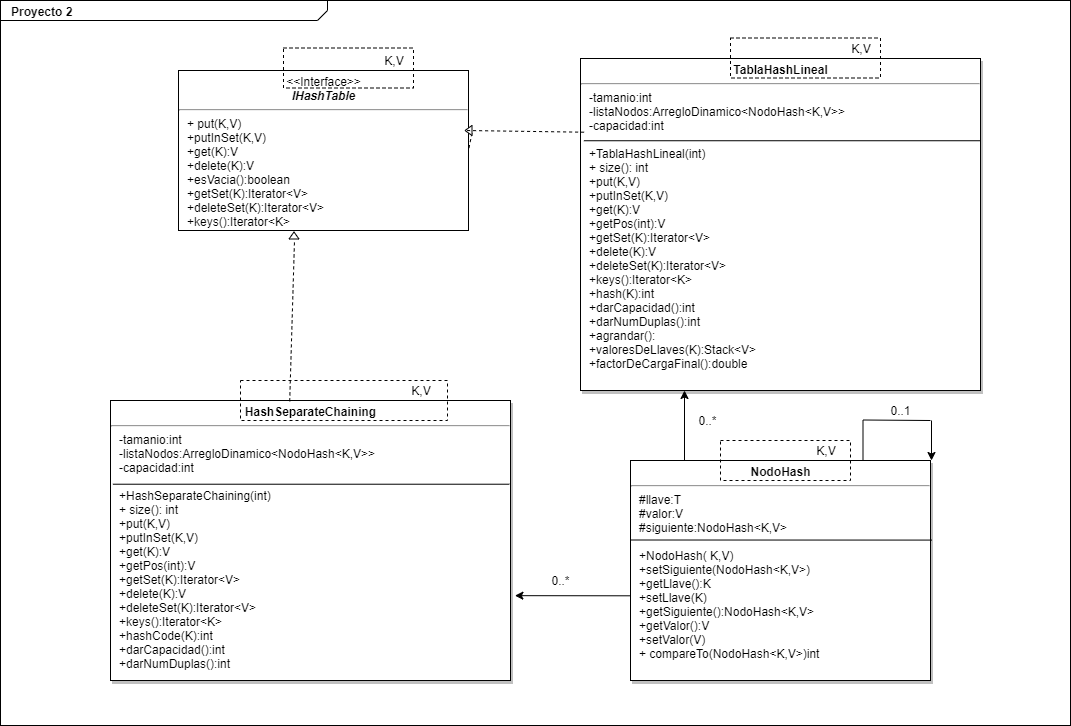

The diagram above was exported from draw.io. Its source (the exported page's mxGraphModel, read from the mxfile embedded in the PNG):
<mxGraphModel dx="870" dy="627" grid="1" gridSize="10" guides="1" tooltips="1" connect="1" arrows="1" fold="1" page="1" pageScale="1" pageWidth="827" pageHeight="1169" math="0" shadow="0">
  <root>
    <mxCell id="0" />
    <mxCell id="1" parent="0" />
    <mxCell id="vUpzBWksm8CQJCDjTOjk-1" value="&lt;p style=&quot;margin: 0px ; margin-top: 4px ; margin-left: 10px ; text-align: left&quot;&gt;&lt;b&gt;Proyecto 2&lt;/b&gt;&lt;/p&gt;" style="html=1;strokeWidth=1;shape=mxgraph.sysml.package;html=1;overflow=fill;whiteSpace=wrap;fillColor=none;gradientColor=none;fontSize=12;align=center;labelX=327.64;" parent="1" vertex="1">
      <mxGeometry x="140" y="110" width="1070" height="725" as="geometry" />
    </mxCell>
    <mxCell id="vUpzBWksm8CQJCDjTOjk-2" value="&lt;p style=&quot;margin: 0px ; margin-top: 4px ; text-align: center&quot;&gt;&amp;lt;&amp;lt;Interface&amp;gt;&amp;gt;&lt;br&gt;&lt;b&gt;&lt;i&gt;IHashTable&lt;/i&gt;&lt;/b&gt;&lt;/p&gt;&lt;hr&gt;&lt;p style=&quot;margin: 0px ; margin-left: 8px ; text-align: left&quot;&gt;+ put(K,V)&lt;/p&gt;&lt;p style=&quot;margin: 0px ; margin-left: 8px ; text-align: left&quot;&gt;+putInSet(K,V)&lt;/p&gt;&lt;p style=&quot;margin: 0px ; margin-left: 8px ; text-align: left&quot;&gt;+get(K):V&lt;/p&gt;&lt;p style=&quot;margin: 0px ; margin-left: 8px ; text-align: left&quot;&gt;+delete(K):V&lt;/p&gt;&lt;p style=&quot;margin: 0px ; margin-left: 8px ; text-align: left&quot;&gt;+esVacia():boolean&lt;/p&gt;&lt;p style=&quot;margin: 0px ; margin-left: 8px ; text-align: left&quot;&gt;+getSet(K):Iterator&amp;lt;V&amp;gt;&lt;/p&gt;&lt;p style=&quot;margin: 0px ; margin-left: 8px ; text-align: left&quot;&gt;+deleteSet(K):Iterator&amp;lt;V&amp;gt;&lt;/p&gt;&lt;p style=&quot;margin: 0px ; margin-left: 8px ; text-align: left&quot;&gt;+keys():Iterator&amp;lt;K&amp;gt;&lt;/p&gt;&lt;p style=&quot;margin: 0px ; margin-left: 8px ; text-align: left&quot;&gt;&lt;br&gt;&lt;/p&gt;&lt;p style=&quot;margin: 0px ; margin-left: 8px ; text-align: left&quot;&gt;&lt;br&gt;&lt;/p&gt;" style="shape=rect;html=1;overflow=fill;whiteSpace=wrap;" parent="1" vertex="1">
      <mxGeometry x="318" y="180" width="290" height="160" as="geometry" />
    </mxCell>
    <mxCell id="vUpzBWksm8CQJCDjTOjk-3" value="&lt;p style=&quot;margin: 4px 0px 0px ; text-align: center&quot;&gt;&lt;b&gt;HashSeparateChaining&lt;/b&gt;&lt;br&gt;&lt;/p&gt;&lt;hr&gt;&lt;p style=&quot;margin: 0px ; margin-left: 8px ; text-align: left&quot;&gt;-tamanio:int&lt;/p&gt;&lt;p style=&quot;margin: 0px ; margin-left: 8px ; text-align: left&quot;&gt;-listaNodos:ArregloDinamico&amp;lt;NodoHash&amp;lt;K,V&amp;gt;&amp;gt;&lt;/p&gt;&lt;p style=&quot;margin: 0px ; margin-left: 8px ; text-align: left&quot;&gt;-capacidad:int&lt;/p&gt;&lt;p style=&quot;margin: 0px ; margin-left: 8px ; text-align: left&quot;&gt;&lt;br&gt;&lt;/p&gt;&lt;p style=&quot;margin: 0px ; margin-left: 8px ; text-align: left&quot;&gt;&lt;span&gt;+HashSeparateChaining(int)&lt;/span&gt;&lt;/p&gt;&lt;p style=&quot;margin: 0px ; margin-left: 8px ; text-align: left&quot;&gt;+ size(): int&lt;/p&gt;&lt;p style=&quot;margin: 0px ; margin-left: 8px ; text-align: left&quot;&gt;+put(K,V)&lt;/p&gt;&lt;p style=&quot;margin: 0px ; margin-left: 8px ; text-align: left&quot;&gt;+putInSet(K,V)&lt;/p&gt;&lt;p style=&quot;margin: 0px ; margin-left: 8px ; text-align: left&quot;&gt;+get(K):V&lt;/p&gt;&lt;p style=&quot;margin: 0px ; margin-left: 8px ; text-align: left&quot;&gt;+getPos(int):V&lt;/p&gt;&lt;p style=&quot;margin: 0px ; margin-left: 8px ; text-align: left&quot;&gt;+getSet(K):Iterator&amp;lt;V&amp;gt;&lt;/p&gt;&lt;p style=&quot;margin: 0px ; margin-left: 8px ; text-align: left&quot;&gt;+delete(K):V&lt;/p&gt;&lt;p style=&quot;margin: 0px ; margin-left: 8px ; text-align: left&quot;&gt;+deleteSet(K):Iterator&amp;lt;V&amp;gt;&lt;/p&gt;&lt;p style=&quot;margin: 0px ; margin-left: 8px ; text-align: left&quot;&gt;+keys():Iterator&amp;lt;K&amp;gt;&lt;/p&gt;&lt;p style=&quot;margin: 0px ; margin-left: 8px ; text-align: left&quot;&gt;+hashCode(K):int&lt;/p&gt;&lt;p style=&quot;margin: 0px ; margin-left: 8px ; text-align: left&quot;&gt;+darCapacidad():int&lt;/p&gt;&lt;p style=&quot;margin: 0px ; margin-left: 8px ; text-align: left&quot;&gt;+darNumDuplas():int&lt;/p&gt;&lt;p style=&quot;margin: 0px ; margin-left: 8px ; text-align: left&quot;&gt;&lt;br&gt;&lt;/p&gt;&lt;p style=&quot;margin: 0px ; margin-left: 8px ; text-align: left&quot;&gt;&lt;br&gt;&lt;/p&gt;&lt;p style=&quot;margin: 0px ; margin-left: 8px ; text-align: left&quot;&gt;&lt;br&gt;&lt;/p&gt;" style="shape=rect;html=1;overflow=fill;whiteSpace=wrap;shadow=1;" parent="1" vertex="1">
      <mxGeometry x="250" y="510" width="400" height="280" as="geometry" />
    </mxCell>
    <mxCell id="vUpzBWksm8CQJCDjTOjk-4" value="" style="endArrow=none;html=1;exitX=0.006;exitY=0.299;exitDx=0;exitDy=0;exitPerimeter=0;entryX=0.997;entryY=0.299;entryDx=0;entryDy=0;entryPerimeter=0;" parent="1" source="vUpzBWksm8CQJCDjTOjk-3" target="vUpzBWksm8CQJCDjTOjk-3" edge="1">
      <mxGeometry width="50" height="50" relative="1" as="geometry">
        <mxPoint x="313" y="418" as="sourcePoint" />
        <mxPoint x="615" y="418" as="targetPoint" />
        <Array as="points" />
      </mxGeometry>
    </mxCell>
    <mxCell id="vUpzBWksm8CQJCDjTOjk-5" value="&lt;p style=&quot;margin: 0px ; margin-top: 4px ; text-align: center&quot;&gt;&lt;b&gt;NodoHash&lt;/b&gt;&lt;/p&gt;&lt;hr&gt;&lt;p style=&quot;margin: 0px ; margin-left: 8px ; text-align: left&quot;&gt;#llave:T&lt;/p&gt;&lt;p style=&quot;margin: 0px ; margin-left: 8px ; text-align: left&quot;&gt;#valor:V&lt;br&gt;&lt;/p&gt;&lt;p style=&quot;margin: 0px ; margin-left: 8px ; text-align: left&quot;&gt;#siguiente:NodoHash&amp;lt;K,V&amp;gt;&lt;/p&gt;&lt;p style=&quot;margin: 0px ; margin-left: 8px ; text-align: left&quot;&gt;&lt;br&gt;&lt;/p&gt;&lt;p style=&quot;margin: 0px ; margin-left: 8px ; text-align: left&quot;&gt;+NodoHash( K,V)&lt;/p&gt;&lt;p style=&quot;margin: 0px ; margin-left: 8px ; text-align: left&quot;&gt;+setSiguiente(NodoHash&amp;lt;K,V&amp;gt;)&lt;/p&gt;&lt;p style=&quot;margin: 0px ; margin-left: 8px ; text-align: left&quot;&gt;+getLlave():K&lt;/p&gt;&lt;p style=&quot;margin: 0px ; margin-left: 8px ; text-align: left&quot;&gt;+setLlave(K)&lt;/p&gt;&lt;p style=&quot;margin: 0px ; margin-left: 8px ; text-align: left&quot;&gt;+getSiguiente():NodoHash&amp;lt;K,V&amp;gt;&lt;/p&gt;&lt;p style=&quot;margin: 0px ; margin-left: 8px ; text-align: left&quot;&gt;+getValor():V&lt;/p&gt;&lt;p style=&quot;margin: 0px ; margin-left: 8px ; text-align: left&quot;&gt;+setValor(V)&lt;/p&gt;&lt;p style=&quot;margin: 0px ; margin-left: 8px ; text-align: left&quot;&gt;+ compareTo(NodoHash&amp;lt;K,V&amp;gt;)int&lt;/p&gt;&lt;p style=&quot;margin: 0px ; margin-left: 8px ; text-align: left&quot;&gt;&lt;br&gt;&lt;/p&gt;" style="shape=rect;html=1;overflow=fill;whiteSpace=wrap;shadow=1;" parent="1" vertex="1">
      <mxGeometry x="770" y="570" width="300" height="220" as="geometry" />
    </mxCell>
    <mxCell id="vUpzBWksm8CQJCDjTOjk-6" value="" style="endArrow=none;html=1;entryX=1.005;entryY=0.413;entryDx=0;entryDy=0;entryPerimeter=0;" parent="1" edge="1">
      <mxGeometry width="50" height="50" relative="1" as="geometry">
        <mxPoint x="770" y="649.4999999999995" as="sourcePoint" />
        <mxPoint x="1071.5" y="649.5799999999999" as="targetPoint" />
        <Array as="points" />
      </mxGeometry>
    </mxCell>
    <mxCell id="vUpzBWksm8CQJCDjTOjk-7" value="0..*" style="text;html=1;strokeColor=none;fillColor=none;align=center;verticalAlign=middle;whiteSpace=wrap;rounded=0;shadow=1;" parent="1" vertex="1">
      <mxGeometry x="680" y="680" width="40" height="20" as="geometry" />
    </mxCell>
    <mxCell id="vUpzBWksm8CQJCDjTOjk-8" value="" style="triangle;whiteSpace=wrap;html=1;rotation=-90;" parent="1" vertex="1">
      <mxGeometry x="430" y="340" width="7" height="10" as="geometry" />
    </mxCell>
    <mxCell id="vUpzBWksm8CQJCDjTOjk-9" value="" style="rounded=0;whiteSpace=wrap;html=1;dashed=1;fillColor=none;" parent="1" vertex="1">
      <mxGeometry x="423" y="157.5" width="130" height="40" as="geometry" />
    </mxCell>
    <mxCell id="vUpzBWksm8CQJCDjTOjk-10" value="K,V" style="text;html=1;strokeColor=none;fillColor=none;align=center;verticalAlign=middle;whiteSpace=wrap;rounded=0;dashed=1;" parent="1" vertex="1">
      <mxGeometry x="980" y="147.5" width="40" height="20" as="geometry" />
    </mxCell>
    <mxCell id="vUpzBWksm8CQJCDjTOjk-11" value="" style="endArrow=none;dashed=1;html=1;exitX=0.448;exitY=0.003;exitDx=0;exitDy=0;exitPerimeter=0;" parent="1" source="vUpzBWksm8CQJCDjTOjk-3" edge="1">
      <mxGeometry width="50" height="50" relative="1" as="geometry">
        <mxPoint x="418" y="360" as="sourcePoint" />
        <mxPoint x="434" y="350" as="targetPoint" />
      </mxGeometry>
    </mxCell>
    <mxCell id="vUpzBWksm8CQJCDjTOjk-12" value="" style="rounded=0;whiteSpace=wrap;html=1;dashed=1;fillColor=none;" parent="1" vertex="1">
      <mxGeometry x="380" y="490" width="207" height="40" as="geometry" />
    </mxCell>
    <mxCell id="vUpzBWksm8CQJCDjTOjk-13" value="K,V" style="text;html=1;strokeColor=none;fillColor=none;align=center;verticalAlign=middle;whiteSpace=wrap;rounded=0;dashed=1;" parent="1" vertex="1">
      <mxGeometry x="945" y="550" width="40" height="20" as="geometry" />
    </mxCell>
    <mxCell id="vUpzBWksm8CQJCDjTOjk-14" value="" style="endArrow=classic;html=1;exitX=-0.002;exitY=0.615;exitDx=0;exitDy=0;exitPerimeter=0;entryX=1.011;entryY=0.697;entryDx=0;entryDy=0;entryPerimeter=0;" parent="1" source="vUpzBWksm8CQJCDjTOjk-5" target="vUpzBWksm8CQJCDjTOjk-3" edge="1">
      <mxGeometry width="50" height="50" relative="1" as="geometry">
        <mxPoint x="641.5" y="470" as="sourcePoint" />
        <mxPoint x="650" y="452" as="targetPoint" />
      </mxGeometry>
    </mxCell>
    <mxCell id="vUpzBWksm8CQJCDjTOjk-15" value="" style="rounded=0;whiteSpace=wrap;html=1;dashed=1;fillColor=none;" parent="1" vertex="1">
      <mxGeometry x="860" y="550" width="130" height="40" as="geometry" />
    </mxCell>
    <mxCell id="vUpzBWksm8CQJCDjTOjk-16" value="K,V" style="text;html=1;strokeColor=none;fillColor=none;align=center;verticalAlign=middle;whiteSpace=wrap;rounded=0;dashed=1;" parent="1" vertex="1">
      <mxGeometry x="513" y="160" width="40" height="20" as="geometry" />
    </mxCell>
    <mxCell id="vUpzBWksm8CQJCDjTOjk-17" value="" style="endArrow=none;html=1;" parent="1" edge="1">
      <mxGeometry width="50" height="50" relative="1" as="geometry">
        <mxPoint x="1002.5" y="570.0000000000002" as="sourcePoint" />
        <mxPoint x="1002.5" y="530" as="targetPoint" />
      </mxGeometry>
    </mxCell>
    <mxCell id="vUpzBWksm8CQJCDjTOjk-18" value="" style="endArrow=none;html=1;" parent="1" edge="1">
      <mxGeometry width="50" height="50" relative="1" as="geometry">
        <mxPoint x="1003" y="529.5" as="sourcePoint" />
        <mxPoint x="1070" y="530" as="targetPoint" />
      </mxGeometry>
    </mxCell>
    <mxCell id="vUpzBWksm8CQJCDjTOjk-19" value="" style="endArrow=classic;html=1;" parent="1" edge="1">
      <mxGeometry width="50" height="50" relative="1" as="geometry">
        <mxPoint x="1071" y="530" as="sourcePoint" />
        <mxPoint x="1071" y="570.0000000000002" as="targetPoint" />
      </mxGeometry>
    </mxCell>
    <mxCell id="vUpzBWksm8CQJCDjTOjk-20" value="0..1" style="text;html=1;strokeColor=none;fillColor=none;align=center;verticalAlign=middle;whiteSpace=wrap;rounded=0;shadow=1;" parent="1" vertex="1">
      <mxGeometry x="1020" y="510" width="40" height="20" as="geometry" />
    </mxCell>
    <mxCell id="vUpzBWksm8CQJCDjTOjk-21" value="&lt;p style=&quot;margin: 4px 0px 0px ; text-align: center&quot;&gt;&lt;b&gt;TablaHashLineal&lt;/b&gt;&lt;/p&gt;&lt;hr&gt;&lt;p style=&quot;margin: 0px 0px 0px 8px ; text-align: left&quot;&gt;-tamanio:int&lt;/p&gt;&lt;p style=&quot;margin: 0px 0px 0px 8px ; text-align: left&quot;&gt;-listaNodos:ArregloDinamico&amp;lt;NodoHash&amp;lt;K,V&amp;gt;&amp;gt;&lt;/p&gt;&lt;p style=&quot;margin: 0px 0px 0px 8px ; text-align: left&quot;&gt;-capacidad:int&lt;/p&gt;&lt;p style=&quot;margin: 0px ; margin-left: 8px ; text-align: left&quot;&gt;&lt;br&gt;&lt;/p&gt;&lt;p style=&quot;margin: 0px 0px 0px 8px ; text-align: left&quot;&gt;+TablaHashLineal(int)&lt;/p&gt;&lt;p style=&quot;margin: 0px 0px 0px 8px ; text-align: left&quot;&gt;+ size(): int&lt;/p&gt;&lt;p style=&quot;margin: 0px 0px 0px 8px ; text-align: left&quot;&gt;+put(K,V)&lt;/p&gt;&lt;p style=&quot;margin: 0px 0px 0px 8px ; text-align: left&quot;&gt;+putInSet(K,V)&lt;/p&gt;&lt;p style=&quot;margin: 0px 0px 0px 8px ; text-align: left&quot;&gt;+get(K):V&lt;/p&gt;&lt;p style=&quot;margin: 0px 0px 0px 8px ; text-align: left&quot;&gt;+getPos(int):V&lt;/p&gt;&lt;p style=&quot;margin: 0px 0px 0px 8px ; text-align: left&quot;&gt;+getSet(K):Iterator&amp;lt;V&amp;gt;&lt;/p&gt;&lt;p style=&quot;margin: 0px 0px 0px 8px ; text-align: left&quot;&gt;+delete(K):V&lt;/p&gt;&lt;p style=&quot;margin: 0px 0px 0px 8px ; text-align: left&quot;&gt;+deleteSet(K):Iterator&amp;lt;V&amp;gt;&lt;/p&gt;&lt;p style=&quot;margin: 0px 0px 0px 8px ; text-align: left&quot;&gt;+keys():Iterator&amp;lt;K&amp;gt;&lt;/p&gt;&lt;p style=&quot;margin: 0px 0px 0px 8px ; text-align: left&quot;&gt;+hash(K):int&lt;/p&gt;&lt;p style=&quot;margin: 0px 0px 0px 8px ; text-align: left&quot;&gt;+darCapacidad():int&lt;/p&gt;&lt;p style=&quot;margin: 0px 0px 0px 8px ; text-align: left&quot;&gt;+darNumDuplas():int&lt;/p&gt;&lt;p style=&quot;margin: 0px ; margin-left: 8px ; text-align: left&quot;&gt;+agrandar():&lt;/p&gt;&lt;p style=&quot;margin: 0px ; margin-left: 8px ; text-align: left&quot;&gt;+valoresDeLlaves(K):Stack&amp;lt;V&amp;gt;&lt;/p&gt;&lt;p style=&quot;margin: 0px ; margin-left: 8px ; text-align: left&quot;&gt;+factorDeCargaFinal():double&lt;/p&gt;&lt;p style=&quot;margin: 0px ; margin-left: 8px ; text-align: left&quot;&gt;&lt;br&gt;&lt;/p&gt;&lt;p style=&quot;margin: 0px ; margin-left: 8px ; text-align: left&quot;&gt;&lt;br&gt;&lt;/p&gt;" style="shape=rect;html=1;overflow=fill;whiteSpace=wrap;shadow=1;" parent="1" vertex="1">
      <mxGeometry x="720" y="168" width="400" height="332" as="geometry" />
    </mxCell>
    <mxCell id="vUpzBWksm8CQJCDjTOjk-22" value="" style="rounded=0;whiteSpace=wrap;html=1;dashed=1;fillColor=none;" parent="1" vertex="1">
      <mxGeometry x="870" y="147.5" width="150" height="40" as="geometry" />
    </mxCell>
    <mxCell id="vUpzBWksm8CQJCDjTOjk-23" value="K,V" style="text;html=1;strokeColor=none;fillColor=none;align=center;verticalAlign=middle;whiteSpace=wrap;rounded=0;dashed=1;" parent="1" vertex="1">
      <mxGeometry x="540" y="490" width="40" height="20" as="geometry" />
    </mxCell>
    <mxCell id="vUpzBWksm8CQJCDjTOjk-24" value="" style="endArrow=none;html=1;exitX=0.006;exitY=0.299;exitDx=0;exitDy=0;exitPerimeter=0;entryX=0.997;entryY=0.299;entryDx=0;entryDy=0;entryPerimeter=0;" parent="1" edge="1">
      <mxGeometry width="50" height="50" relative="1" as="geometry">
        <mxPoint x="723.4000000000001" y="250.24" as="sourcePoint" />
        <mxPoint x="1119.8000000000002" y="250.24" as="targetPoint" />
        <Array as="points" />
      </mxGeometry>
    </mxCell>
    <mxCell id="vUpzBWksm8CQJCDjTOjk-25" value="" style="endArrow=none;dashed=1;html=1;entryX=1;entryY=0.5;entryDx=0;entryDy=0;exitX=0.009;exitY=0.222;exitDx=0;exitDy=0;exitPerimeter=0;" parent="1" source="vUpzBWksm8CQJCDjTOjk-26" target="vUpzBWksm8CQJCDjTOjk-2" edge="1">
      <mxGeometry width="50" height="50" relative="1" as="geometry">
        <mxPoint x="439.20000000000005" y="520.78" as="sourcePoint" />
        <mxPoint x="443.5" y="316" as="targetPoint" />
      </mxGeometry>
    </mxCell>
    <mxCell id="vUpzBWksm8CQJCDjTOjk-26" value="" style="triangle;whiteSpace=wrap;html=1;rotation=180;" parent="1" vertex="1">
      <mxGeometry x="604.5" y="235" width="7" height="10" as="geometry" />
    </mxCell>
    <mxCell id="vUpzBWksm8CQJCDjTOjk-27" value="" style="endArrow=none;dashed=1;html=1;entryX=1;entryY=0.5;entryDx=0;entryDy=0;exitX=0.009;exitY=0.222;exitDx=0;exitDy=0;exitPerimeter=0;" parent="1" source="vUpzBWksm8CQJCDjTOjk-21" target="vUpzBWksm8CQJCDjTOjk-26" edge="1">
      <mxGeometry width="50" height="50" relative="1" as="geometry">
        <mxPoint x="723.5999999999999" y="241.70399999999995" as="sourcePoint" />
        <mxPoint x="607.9999999999998" y="240" as="targetPoint" />
      </mxGeometry>
    </mxCell>
    <mxCell id="vUpzBWksm8CQJCDjTOjk-28" value="" style="endArrow=classic;html=1;exitX=0.18;exitY=-0.002;exitDx=0;exitDy=0;exitPerimeter=0;" parent="1" source="vUpzBWksm8CQJCDjTOjk-5" edge="1">
      <mxGeometry width="50" height="50" relative="1" as="geometry">
        <mxPoint x="782.9999999999998" y="712.96" as="sourcePoint" />
        <mxPoint x="824" y="500" as="targetPoint" />
      </mxGeometry>
    </mxCell>
    <mxCell id="vUpzBWksm8CQJCDjTOjk-29" value="0..*" style="text;html=1;strokeColor=none;fillColor=none;align=center;verticalAlign=middle;whiteSpace=wrap;rounded=0;shadow=1;" parent="1" vertex="1">
      <mxGeometry x="827" y="520" width="40" height="20" as="geometry" />
    </mxCell>
  </root>
</mxGraphModel>